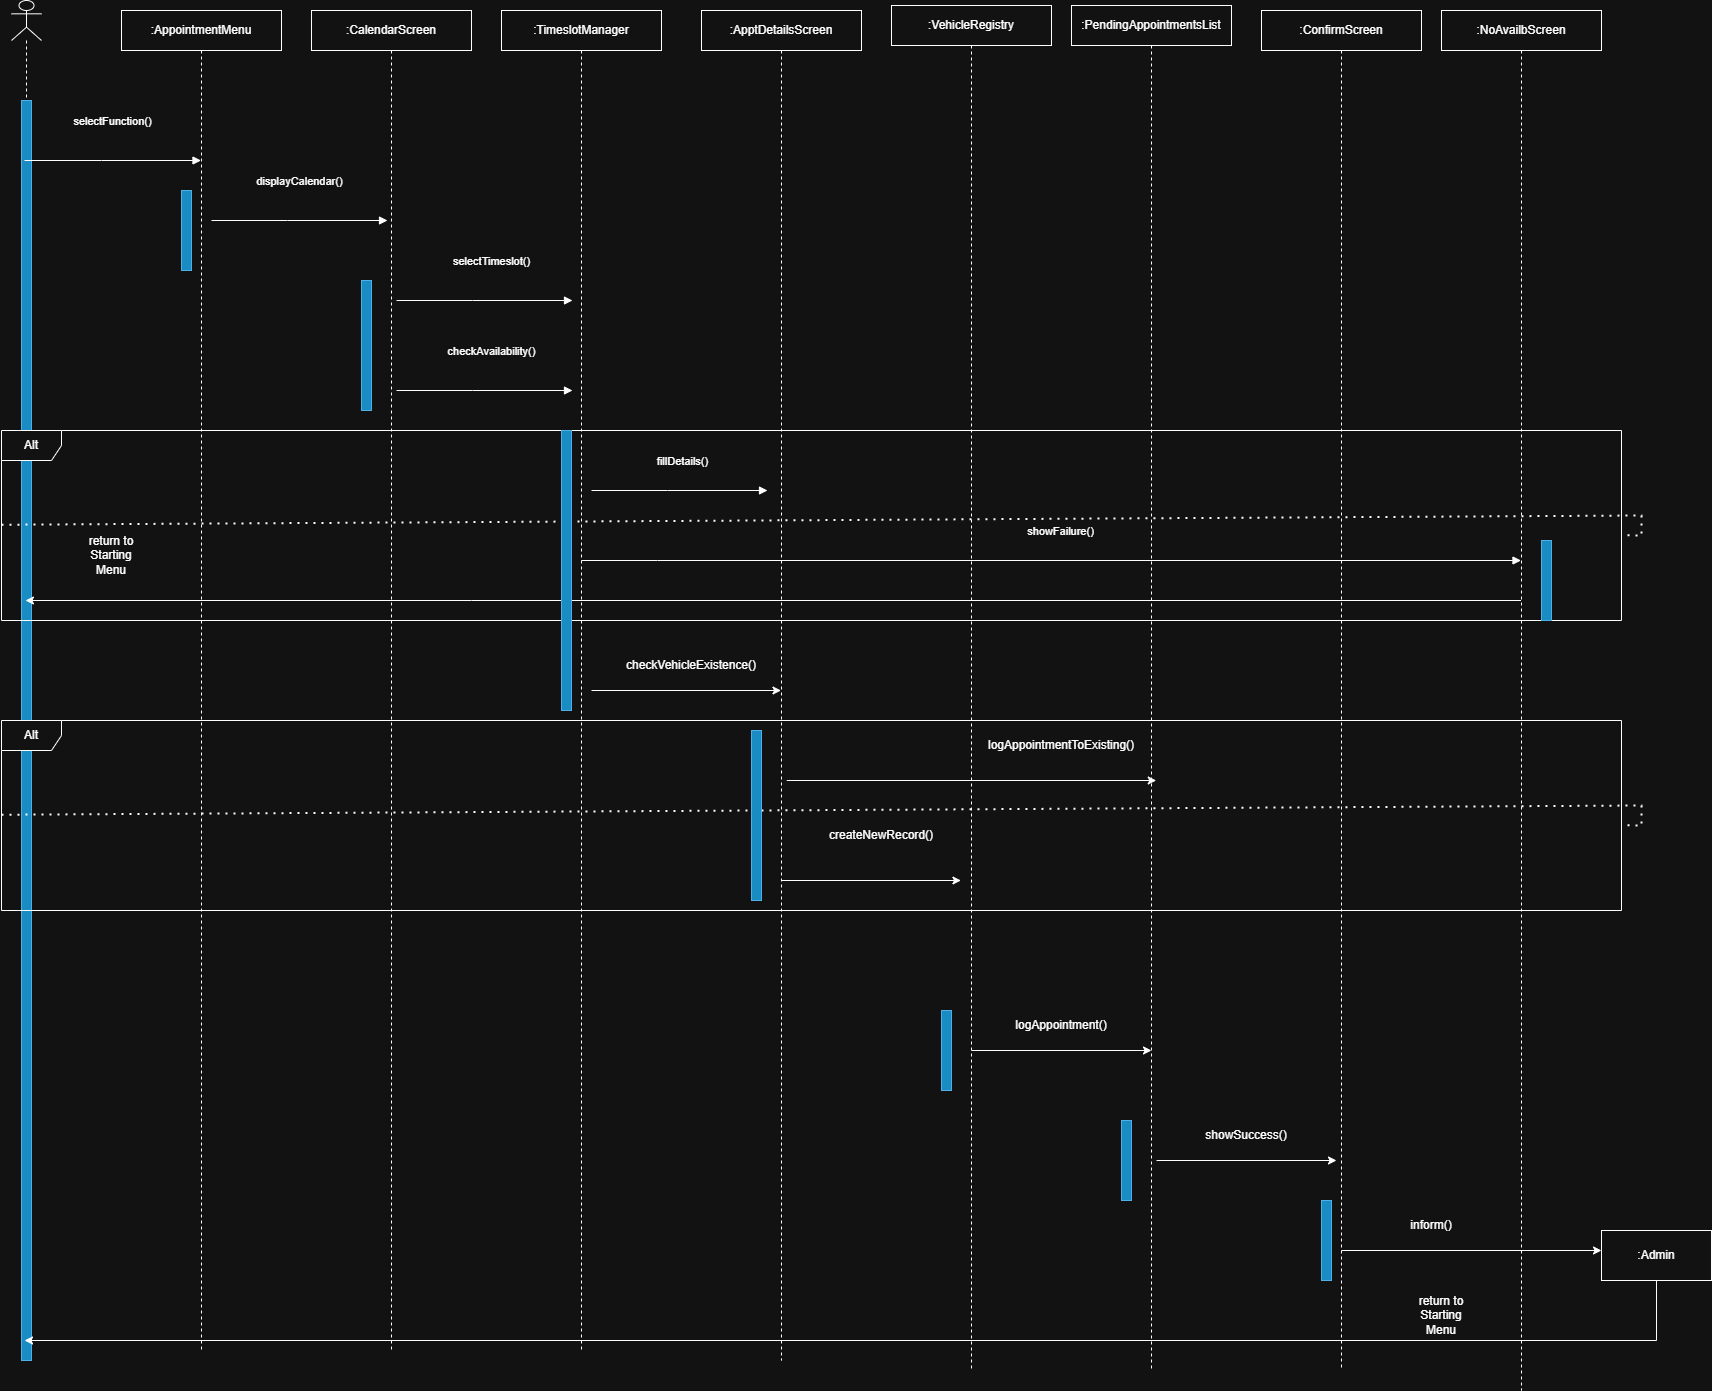

The diagram above was exported from draw.io. Its source (the exported page's mxGraphModel, read from the mxfile embedded in the PNG):
<mxGraphModel dx="1700" dy="1775" grid="1" gridSize="10" guides="1" tooltips="1" connect="1" arrows="1" fold="1" page="1" pageScale="1" pageWidth="850" pageHeight="1100" math="0" shadow="0">
  <root>
    <mxCell id="0" />
    <mxCell id="1" parent="0" />
    <mxCell id="01cQtgBSeZfARap4NyQu-1" parent="1" style="shape=umlLifeline;perimeter=lifelinePerimeter;whiteSpace=wrap;html=1;container=1;dropTarget=0;collapsible=0;recursiveResize=0;outlineConnect=0;portConstraint=eastwest;newEdgeStyle={&quot;curved&quot;:0,&quot;rounded&quot;:0};" value=":AppointmentMenu" vertex="1">
      <mxGeometry height="1340" width="160" x="150" y="70" as="geometry" />
    </mxCell>
    <mxCell id="mph_APLzOWGGFhdTotY8-7" parent="01cQtgBSeZfARap4NyQu-1" style="html=1;points=[[0,0,0,0,5],[0,1,0,0,-5],[1,0,0,0,5],[1,1,0,0,-5]];perimeter=orthogonalPerimeter;outlineConnect=0;targetShapes=umlLifeline;portConstraint=eastwest;newEdgeStyle={&quot;curved&quot;:0,&quot;rounded&quot;:0};fillColor=#1ba1e2;fontColor=#ffffff;strokeColor=#006EAF;" value="" vertex="1">
      <mxGeometry height="80" width="10" x="60" y="180" as="geometry" />
    </mxCell>
    <mxCell id="01cQtgBSeZfARap4NyQu-2" parent="1" style="shape=umlLifeline;perimeter=lifelinePerimeter;whiteSpace=wrap;html=1;container=1;dropTarget=0;collapsible=0;recursiveResize=0;outlineConnect=0;portConstraint=eastwest;newEdgeStyle={&quot;curved&quot;:0,&quot;rounded&quot;:0};participant=umlActor;" value="" vertex="1">
      <mxGeometry height="1360" width="30" x="40" y="60" as="geometry" />
    </mxCell>
    <mxCell id="mph_APLzOWGGFhdTotY8-2" parent="01cQtgBSeZfARap4NyQu-2" style="html=1;points=[[0,0,0,0,5],[0,1,0,0,-5],[1,0,0,0,5],[1,1,0,0,-5]];perimeter=orthogonalPerimeter;outlineConnect=0;targetShapes=umlLifeline;portConstraint=eastwest;newEdgeStyle={&quot;curved&quot;:0,&quot;rounded&quot;:0};fillColor=#1ba1e2;fontColor=#ffffff;strokeColor=#006EAF;" value="" vertex="1">
      <mxGeometry height="1260" width="10" x="10" y="100" as="geometry" />
    </mxCell>
    <mxCell id="01cQtgBSeZfARap4NyQu-3" parent="1" style="shape=umlLifeline;perimeter=lifelinePerimeter;whiteSpace=wrap;html=1;container=1;dropTarget=0;collapsible=0;recursiveResize=0;outlineConnect=0;portConstraint=eastwest;newEdgeStyle={&quot;curved&quot;:0,&quot;rounded&quot;:0};" value=":CalendarScreen" vertex="1">
      <mxGeometry height="1340" width="160" x="340" y="70" as="geometry" />
    </mxCell>
    <mxCell id="mph_APLzOWGGFhdTotY8-8" parent="01cQtgBSeZfARap4NyQu-3" style="html=1;points=[[0,0,0,0,5],[0,1,0,0,-5],[1,0,0,0,5],[1,1,0,0,-5]];perimeter=orthogonalPerimeter;outlineConnect=0;targetShapes=umlLifeline;portConstraint=eastwest;newEdgeStyle={&quot;curved&quot;:0,&quot;rounded&quot;:0};fillColor=#1ba1e2;fontColor=#ffffff;strokeColor=#006EAF;" value="" vertex="1">
      <mxGeometry height="130" width="10" x="50" y="270" as="geometry" />
    </mxCell>
    <mxCell id="01cQtgBSeZfARap4NyQu-4" parent="1" style="shape=umlLifeline;perimeter=lifelinePerimeter;whiteSpace=wrap;html=1;container=1;dropTarget=0;collapsible=0;recursiveResize=0;outlineConnect=0;portConstraint=eastwest;newEdgeStyle={&quot;curved&quot;:0,&quot;rounded&quot;:0};" value=":TimeslotManager" vertex="1">
      <mxGeometry height="1340" width="160" x="530" y="70" as="geometry" />
    </mxCell>
    <mxCell id="01cQtgBSeZfARap4NyQu-5" parent="1" style="shape=umlLifeline;perimeter=lifelinePerimeter;whiteSpace=wrap;html=1;container=1;dropTarget=0;collapsible=0;recursiveResize=0;outlineConnect=0;portConstraint=eastwest;newEdgeStyle={&quot;curved&quot;:0,&quot;rounded&quot;:0};" value=":ApptDetailsScreen" vertex="1">
      <mxGeometry height="1350" width="160" x="730" y="70" as="geometry" />
    </mxCell>
    <mxCell id="01cQtgBSeZfARap4NyQu-6" parent="1" style="shape=umlLifeline;perimeter=lifelinePerimeter;whiteSpace=wrap;html=1;container=1;dropTarget=0;collapsible=0;recursiveResize=0;outlineConnect=0;portConstraint=eastwest;newEdgeStyle={&quot;curved&quot;:0,&quot;rounded&quot;:0};" value=":VehicleRegistry" vertex="1">
      <mxGeometry height="1365" width="160" x="920" y="65" as="geometry" />
    </mxCell>
    <mxCell id="mph_APLzOWGGFhdTotY8-5" parent="01cQtgBSeZfARap4NyQu-6" style="html=1;points=[[0,0,0,0,5],[0,1,0,0,-5],[1,0,0,0,5],[1,1,0,0,-5]];perimeter=orthogonalPerimeter;outlineConnect=0;targetShapes=umlLifeline;portConstraint=eastwest;newEdgeStyle={&quot;curved&quot;:0,&quot;rounded&quot;:0};fillColor=#1ba1e2;fontColor=#ffffff;strokeColor=#006EAF;" value="" vertex="1">
      <mxGeometry height="80" width="10" x="50" y="1005" as="geometry" />
    </mxCell>
    <mxCell id="01cQtgBSeZfARap4NyQu-7" parent="1" style="shape=umlLifeline;perimeter=lifelinePerimeter;whiteSpace=wrap;html=1;container=1;dropTarget=0;collapsible=0;recursiveResize=0;outlineConnect=0;portConstraint=eastwest;newEdgeStyle={&quot;curved&quot;:0,&quot;rounded&quot;:0};" value=":PendingAppointmentsList" vertex="1">
      <mxGeometry height="1365" width="160" x="1100" y="65" as="geometry" />
    </mxCell>
    <mxCell id="mph_APLzOWGGFhdTotY8-4" parent="01cQtgBSeZfARap4NyQu-7" style="html=1;points=[[0,0,0,0,5],[0,1,0,0,-5],[1,0,0,0,5],[1,1,0,0,-5]];perimeter=orthogonalPerimeter;outlineConnect=0;targetShapes=umlLifeline;portConstraint=eastwest;newEdgeStyle={&quot;curved&quot;:0,&quot;rounded&quot;:0};fillColor=#1ba1e2;fontColor=#ffffff;strokeColor=#006EAF;" value="" vertex="1">
      <mxGeometry height="80" width="10" x="50" y="1115" as="geometry" />
    </mxCell>
    <mxCell id="01cQtgBSeZfARap4NyQu-8" parent="1" style="shape=umlLifeline;perimeter=lifelinePerimeter;whiteSpace=wrap;html=1;container=1;dropTarget=0;collapsible=0;recursiveResize=0;outlineConnect=0;portConstraint=eastwest;newEdgeStyle={&quot;curved&quot;:0,&quot;rounded&quot;:0};" value=":ConfirmScreen" vertex="1">
      <mxGeometry height="1360" width="160" x="1290" y="70" as="geometry" />
    </mxCell>
    <mxCell id="mph_APLzOWGGFhdTotY8-3" parent="01cQtgBSeZfARap4NyQu-8" style="html=1;points=[[0,0,0,0,5],[0,1,0,0,-5],[1,0,0,0,5],[1,1,0,0,-5]];perimeter=orthogonalPerimeter;outlineConnect=0;targetShapes=umlLifeline;portConstraint=eastwest;newEdgeStyle={&quot;curved&quot;:0,&quot;rounded&quot;:0};fillColor=#1ba1e2;fontColor=#ffffff;strokeColor=#006EAF;" value="" vertex="1">
      <mxGeometry height="80" width="10" x="60" y="1190" as="geometry" />
    </mxCell>
    <mxCell id="01cQtgBSeZfARap4NyQu-9" edge="1" parent="1" source="01cQtgBSeZfARap4NyQu-2" style="html=1;verticalAlign=bottom;endArrow=block;curved=0;rounded=0;" target="01cQtgBSeZfARap4NyQu-1" value="selectFunction()">
      <mxGeometry relative="1" width="80" x="-0.0114" y="30" as="geometry">
        <mxPoint as="offset" />
        <Array as="points">
          <mxPoint x="130" y="220" />
        </Array>
        <mxPoint x="53.5" y="200" as="sourcePoint" />
        <mxPoint x="229.5" y="200" as="targetPoint" />
      </mxGeometry>
    </mxCell>
    <mxCell id="01cQtgBSeZfARap4NyQu-10" parent="1" style="shape=umlFrame;whiteSpace=wrap;html=1;pointerEvents=0;" value="Alt" vertex="1">
      <mxGeometry height="190" width="1620" x="30" y="490" as="geometry" />
    </mxCell>
    <mxCell id="01cQtgBSeZfARap4NyQu-11" edge="1" parent="1" source="01cQtgBSeZfARap4NyQu-10" style="endArrow=none;dashed=1;html=1;dashPattern=1 3;strokeWidth=2;rounded=0;exitX=0;exitY=0.496;exitDx=0;exitDy=0;exitPerimeter=0;" target="01cQtgBSeZfARap4NyQu-10" value="">
      <mxGeometry height="50" relative="1" width="50" as="geometry">
        <mxPoint x="790" y="520" as="sourcePoint" />
        <mxPoint x="120" y="620" as="targetPoint" />
      </mxGeometry>
    </mxCell>
    <mxCell id="01cQtgBSeZfARap4NyQu-12" edge="1" parent="1" style="html=1;verticalAlign=bottom;endArrow=block;curved=0;rounded=0;" value="displayCalendar()">
      <mxGeometry relative="1" width="80" x="-0.0107" y="30" as="geometry">
        <mxPoint as="offset" />
        <Array as="points">
          <mxPoint x="316" y="280" />
        </Array>
        <mxPoint x="240" y="280" as="sourcePoint" />
        <mxPoint x="416" y="280" as="targetPoint" />
      </mxGeometry>
    </mxCell>
    <mxCell id="01cQtgBSeZfARap4NyQu-14" edge="1" parent="1" style="html=1;verticalAlign=bottom;endArrow=block;curved=0;rounded=0;" value="checkAvailability()">
      <mxGeometry relative="1" width="80" x="0.0795" y="30" as="geometry">
        <mxPoint as="offset" />
        <Array as="points">
          <mxPoint x="501" y="450" />
        </Array>
        <mxPoint x="425" y="450" as="sourcePoint" />
        <mxPoint x="601" y="450" as="targetPoint" />
      </mxGeometry>
    </mxCell>
    <mxCell id="01cQtgBSeZfARap4NyQu-16" edge="1" parent="1" source="01cQtgBSeZfARap4NyQu-18" style="endArrow=classic;html=1;rounded=0;" value="">
      <mxGeometry height="50" relative="1" width="50" as="geometry">
        <Array as="points">
          <mxPoint x="500" y="660" />
        </Array>
        <mxPoint x="609.5" y="660.0000000000002" as="sourcePoint" />
        <mxPoint x="53.96153846153857" y="660.0000000000002" as="targetPoint" />
      </mxGeometry>
    </mxCell>
    <mxCell id="01cQtgBSeZfARap4NyQu-17" parent="1" style="text;html=1;whiteSpace=wrap;strokeColor=none;fillColor=none;align=center;verticalAlign=middle;rounded=0;" value="return to Starting Menu" vertex="1">
      <mxGeometry height="30" width="60" x="110" y="600" as="geometry" />
    </mxCell>
    <mxCell id="01cQtgBSeZfARap4NyQu-18" parent="1" style="shape=umlLifeline;perimeter=lifelinePerimeter;whiteSpace=wrap;html=1;container=1;dropTarget=0;collapsible=0;recursiveResize=0;outlineConnect=0;portConstraint=eastwest;newEdgeStyle={&quot;curved&quot;:0,&quot;rounded&quot;:0};" value=":NoAvailbScreen" vertex="1">
      <mxGeometry height="1380" width="160" x="1470" y="70" as="geometry" />
    </mxCell>
    <mxCell id="mph_APLzOWGGFhdTotY8-6" parent="01cQtgBSeZfARap4NyQu-18" style="html=1;points=[[0,0,0,0,5],[0,1,0,0,-5],[1,0,0,0,5],[1,1,0,0,-5]];perimeter=orthogonalPerimeter;outlineConnect=0;targetShapes=umlLifeline;portConstraint=eastwest;newEdgeStyle={&quot;curved&quot;:0,&quot;rounded&quot;:0};fillColor=#1ba1e2;fontColor=#ffffff;strokeColor=#006EAF;" value="" vertex="1">
      <mxGeometry height="80" width="10" x="100" y="530" as="geometry" />
    </mxCell>
    <mxCell id="01cQtgBSeZfARap4NyQu-19" edge="1" parent="1" style="html=1;verticalAlign=bottom;endArrow=block;curved=0;rounded=0;" value="fillDetails()">
      <mxGeometry relative="1" width="80" x="0.0227" y="20" as="geometry">
        <mxPoint x="1" as="offset" />
        <Array as="points">
          <mxPoint x="696" y="550" />
        </Array>
        <mxPoint x="620" y="550" as="sourcePoint" />
        <mxPoint x="796" y="550" as="targetPoint" />
      </mxGeometry>
    </mxCell>
    <mxCell id="01cQtgBSeZfARap4NyQu-20" edge="1" parent="1" style="html=1;verticalAlign=bottom;endArrow=block;curved=0;rounded=0;" value="selectTimeslot()">
      <mxGeometry relative="1" width="80" x="0.0839" y="30" as="geometry">
        <mxPoint as="offset" />
        <Array as="points">
          <mxPoint x="501" y="360" />
        </Array>
        <mxPoint x="425" y="360" as="sourcePoint" />
        <mxPoint x="601" y="360" as="targetPoint" />
      </mxGeometry>
    </mxCell>
    <mxCell id="01cQtgBSeZfARap4NyQu-21" parent="1" style="shape=umlFrame;whiteSpace=wrap;html=1;pointerEvents=0;" value="Alt" vertex="1">
      <mxGeometry height="190" width="1620" x="30" y="780" as="geometry" />
    </mxCell>
    <mxCell id="01cQtgBSeZfARap4NyQu-22" edge="1" parent="1" source="01cQtgBSeZfARap4NyQu-21" style="endArrow=none;dashed=1;html=1;dashPattern=1 3;strokeWidth=2;rounded=0;exitX=0;exitY=0.496;exitDx=0;exitDy=0;exitPerimeter=0;" target="01cQtgBSeZfARap4NyQu-21" value="">
      <mxGeometry height="50" relative="1" width="50" as="geometry">
        <mxPoint x="790" y="750" as="sourcePoint" />
        <mxPoint x="120" y="850" as="targetPoint" />
      </mxGeometry>
    </mxCell>
    <mxCell id="01cQtgBSeZfARap4NyQu-23" edge="1" parent="1" style="endArrow=classic;html=1;rounded=0;exitX=0.5;exitY=0.784;exitDx=0;exitDy=0;exitPerimeter=0;" value="">
      <mxGeometry height="50" relative="1" width="50" as="geometry">
        <mxPoint x="620" y="750.0000000000001" as="sourcePoint" />
        <mxPoint x="809.5000000000005" y="750.0000000000001" as="targetPoint" />
      </mxGeometry>
    </mxCell>
    <mxCell id="01cQtgBSeZfARap4NyQu-24" parent="1" style="text;html=1;whiteSpace=wrap;strokeColor=none;fillColor=none;align=center;verticalAlign=middle;rounded=0;" value="checkVehicleExistence()" vertex="1">
      <mxGeometry height="30" width="60" x="690" y="710" as="geometry" />
    </mxCell>
    <mxCell id="01cQtgBSeZfARap4NyQu-25" edge="1" parent="1" style="endArrow=classic;html=1;rounded=0;exitX=0.563;exitY=0.966;exitDx=0;exitDy=0;exitPerimeter=0;" value="">
      <mxGeometry height="50" relative="1" width="50" as="geometry">
        <mxPoint x="810.0000000000003" y="940.0000000000001" as="sourcePoint" />
        <mxPoint x="989.4200000000004" y="940.0000000000001" as="targetPoint" />
      </mxGeometry>
    </mxCell>
    <mxCell id="01cQtgBSeZfARap4NyQu-26" parent="1" style="text;html=1;whiteSpace=wrap;strokeColor=none;fillColor=none;align=center;verticalAlign=middle;rounded=0;" value="createNewRecord()" vertex="1">
      <mxGeometry height="30" width="60" x="880" y="880" as="geometry" />
    </mxCell>
    <mxCell id="01cQtgBSeZfARap4NyQu-27" edge="1" parent="1" source="01cQtgBSeZfARap4NyQu-26" style="edgeStyle=orthogonalEdgeStyle;rounded=0;orthogonalLoop=1;jettySize=auto;html=1;exitX=0.5;exitY=1;exitDx=0;exitDy=0;" target="01cQtgBSeZfARap4NyQu-26">
      <mxGeometry relative="1" as="geometry" />
    </mxCell>
    <mxCell id="01cQtgBSeZfARap4NyQu-30" parent="1" style="text;html=1;whiteSpace=wrap;strokeColor=none;fillColor=none;align=center;verticalAlign=middle;rounded=0;" value="logAppointment()" vertex="1">
      <mxGeometry height="30" width="60" x="1060" y="1070" as="geometry" />
    </mxCell>
    <mxCell id="01cQtgBSeZfARap4NyQu-31" edge="1" parent="1" style="endArrow=classic;html=1;rounded=0;exitX=0.563;exitY=0.966;exitDx=0;exitDy=0;exitPerimeter=0;" value="">
      <mxGeometry height="50" relative="1" width="50" as="geometry">
        <mxPoint x="1000" y="1110" as="sourcePoint" />
        <mxPoint x="1180" y="1110" as="targetPoint" />
      </mxGeometry>
    </mxCell>
    <mxCell id="01cQtgBSeZfARap4NyQu-34" edge="1" parent="1" style="endArrow=classic;html=1;rounded=0;exitX=0.563;exitY=0.966;exitDx=0;exitDy=0;exitPerimeter=0;" value="">
      <mxGeometry height="50" relative="1" width="50" as="geometry">
        <mxPoint x="815.25" y="840" as="sourcePoint" />
        <mxPoint x="1184.75" y="840.0000000000002" as="targetPoint" />
      </mxGeometry>
    </mxCell>
    <mxCell id="01cQtgBSeZfARap4NyQu-35" parent="1" style="text;html=1;whiteSpace=wrap;strokeColor=none;fillColor=none;align=center;verticalAlign=middle;rounded=0;" value="logAppointmentToExisting()" vertex="1">
      <mxGeometry height="30" width="60" x="1060" y="790" as="geometry" />
    </mxCell>
    <mxCell id="01cQtgBSeZfARap4NyQu-37" edge="1" parent="1" style="html=1;verticalAlign=bottom;endArrow=block;curved=0;rounded=0;" target="01cQtgBSeZfARap4NyQu-18" value="showFailure()">
      <mxGeometry relative="1" width="80" x="0.0239" y="20" as="geometry">
        <mxPoint x="-1" as="offset" />
        <Array as="points">
          <mxPoint x="686" y="620" />
        </Array>
        <mxPoint x="610" y="620" as="sourcePoint" />
        <mxPoint x="786" y="620" as="targetPoint" />
      </mxGeometry>
    </mxCell>
    <mxCell id="01cQtgBSeZfARap4NyQu-38" parent="1" style="text;html=1;whiteSpace=wrap;strokeColor=none;fillColor=none;align=center;verticalAlign=middle;rounded=0;" value="showSuccess()" vertex="1">
      <mxGeometry height="30" width="60" x="1245" y="1180" as="geometry" />
    </mxCell>
    <mxCell id="01cQtgBSeZfARap4NyQu-39" edge="1" parent="1" style="endArrow=classic;html=1;rounded=0;exitX=0.563;exitY=0.966;exitDx=0;exitDy=0;exitPerimeter=0;" value="">
      <mxGeometry height="50" relative="1" width="50" as="geometry">
        <mxPoint x="1185" y="1220" as="sourcePoint" />
        <mxPoint x="1365" y="1220" as="targetPoint" />
      </mxGeometry>
    </mxCell>
    <mxCell id="01cQtgBSeZfARap4NyQu-42" edge="1" parent="1" style="endArrow=classic;html=1;rounded=0;exitX=0.563;exitY=0.966;exitDx=0;exitDy=0;exitPerimeter=0;" value="">
      <mxGeometry height="50" relative="1" width="50" as="geometry">
        <mxPoint x="1370" y="1310" as="sourcePoint" />
        <mxPoint x="1630" y="1310" as="targetPoint" />
      </mxGeometry>
    </mxCell>
    <mxCell id="01cQtgBSeZfARap4NyQu-43" parent="1" style="html=1;whiteSpace=wrap;" value=":Admin" vertex="1">
      <mxGeometry height="50" width="110" x="1630" y="1290" as="geometry" />
    </mxCell>
    <mxCell id="01cQtgBSeZfARap4NyQu-44" parent="1" style="text;html=1;whiteSpace=wrap;strokeColor=none;fillColor=none;align=center;verticalAlign=middle;rounded=0;" value="inform()" vertex="1">
      <mxGeometry height="30" width="60" x="1430" y="1270" as="geometry" />
    </mxCell>
    <mxCell id="01cQtgBSeZfARap4NyQu-46" edge="1" parent="1" source="01cQtgBSeZfARap4NyQu-43" style="endArrow=classic;html=1;rounded=0;exitX=0.5;exitY=1;exitDx=0;exitDy=0;" target="01cQtgBSeZfARap4NyQu-2" value="">
      <mxGeometry height="50" relative="1" width="50" as="geometry">
        <Array as="points">
          <mxPoint x="1685" y="1400" />
        </Array>
        <mxPoint x="1190" y="1040" as="sourcePoint" />
        <mxPoint x="180" y="1470" as="targetPoint" />
      </mxGeometry>
    </mxCell>
    <mxCell id="01cQtgBSeZfARap4NyQu-48" parent="1" style="text;html=1;whiteSpace=wrap;strokeColor=none;fillColor=none;align=center;verticalAlign=middle;rounded=0;" value="return to Starting Menu" vertex="1">
      <mxGeometry height="30" width="60" x="1440" y="1360" as="geometry" />
    </mxCell>
    <mxCell id="mph_APLzOWGGFhdTotY8-9" parent="1" style="html=1;points=[[0,0,0,0,5],[0,1,0,0,-5],[1,0,0,0,5],[1,1,0,0,-5]];perimeter=orthogonalPerimeter;outlineConnect=0;targetShapes=umlLifeline;portConstraint=eastwest;newEdgeStyle={&quot;curved&quot;:0,&quot;rounded&quot;:0};fillColor=#1ba1e2;fontColor=#ffffff;strokeColor=#006EAF;" value="" vertex="1">
      <mxGeometry height="280" width="10" x="590" y="490" as="geometry" />
    </mxCell>
    <mxCell id="mph_APLzOWGGFhdTotY8-11" parent="1" style="html=1;points=[[0,0,0,0,5],[0,1,0,0,-5],[1,0,0,0,5],[1,1,0,0,-5]];perimeter=orthogonalPerimeter;outlineConnect=0;targetShapes=umlLifeline;portConstraint=eastwest;newEdgeStyle={&quot;curved&quot;:0,&quot;rounded&quot;:0};fillColor=#1ba1e2;fontColor=#ffffff;strokeColor=#006EAF;" value="" vertex="1">
      <mxGeometry height="170" width="10" x="780" y="790" as="geometry" />
    </mxCell>
  </root>
</mxGraphModel>